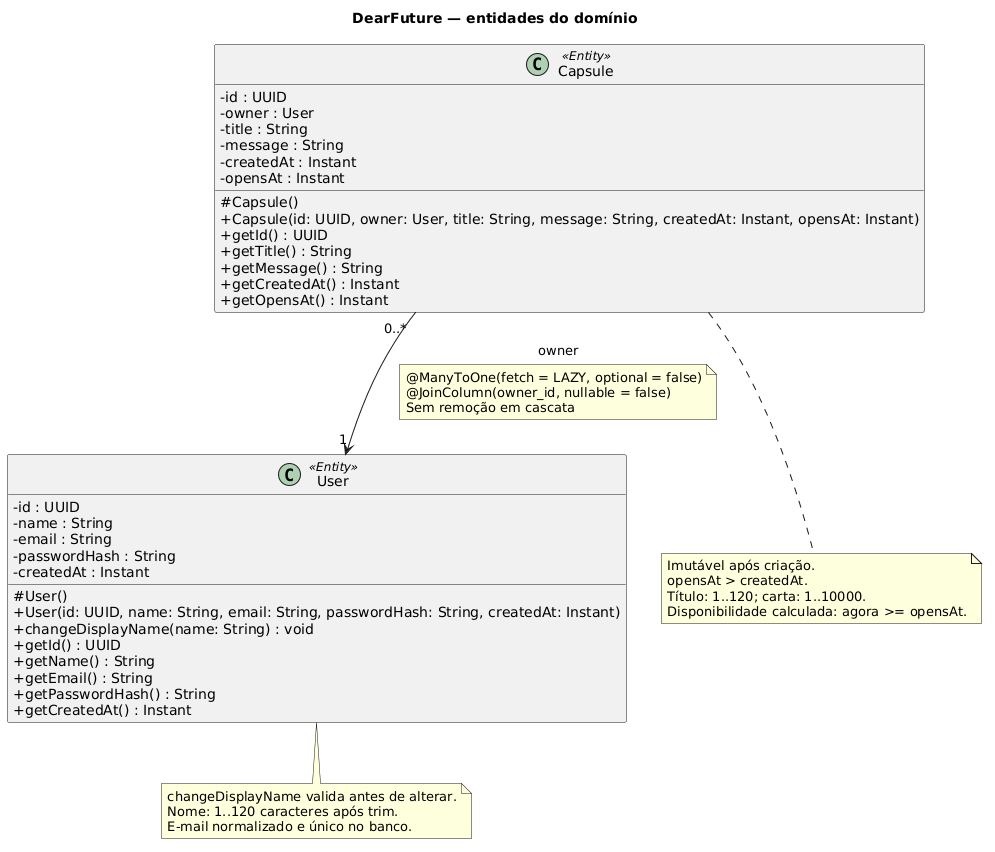

The diagram above was rendered by PlantUML. Its source (embedded in the PNG):
@startuml
skinparam classAttributeIconSize 0
hide empty members
title DearFuture — entidades do domínio
class User <<Entity>> {
  - id : UUID
  - name : String
  - email : String
  - passwordHash : String
  - createdAt : Instant
  # User()
  + User(id: UUID, name: String, email: String, passwordHash: String, createdAt: Instant)
  + changeDisplayName(name: String) : void
  + getId() : UUID
  + getName() : String
  + getEmail() : String
  + getPasswordHash() : String
  + getCreatedAt() : Instant
}
class Capsule <<Entity>> {
  - id : UUID
  - owner : User
  - title : String
  - message : String
  - createdAt : Instant
  - opensAt : Instant
  # Capsule()
  + Capsule(id: UUID, owner: User, title: String, message: String, createdAt: Instant, opensAt: Instant)
  + getId() : UUID
  + getTitle() : String
  + getMessage() : String
  + getCreatedAt() : Instant
  + getOpensAt() : Instant
}
Capsule "0..*" --> "1" User : owner
note on link
  @ManyToOne(fetch = LAZY, optional = false)
  @JoinColumn(owner_id, nullable = false)
  Sem remoção em cascata
end note
note bottom of User
  changeDisplayName valida antes de alterar.
  Nome: 1..120 caracteres após trim.
  E-mail normalizado e único no banco.
end note
note bottom of Capsule
  Imutável após criação.
  opensAt > createdAt.
  Título: 1..120; carta: 1..10000.
  Disponibilidade calculada: agora >= opensAt.
end note
@enduml